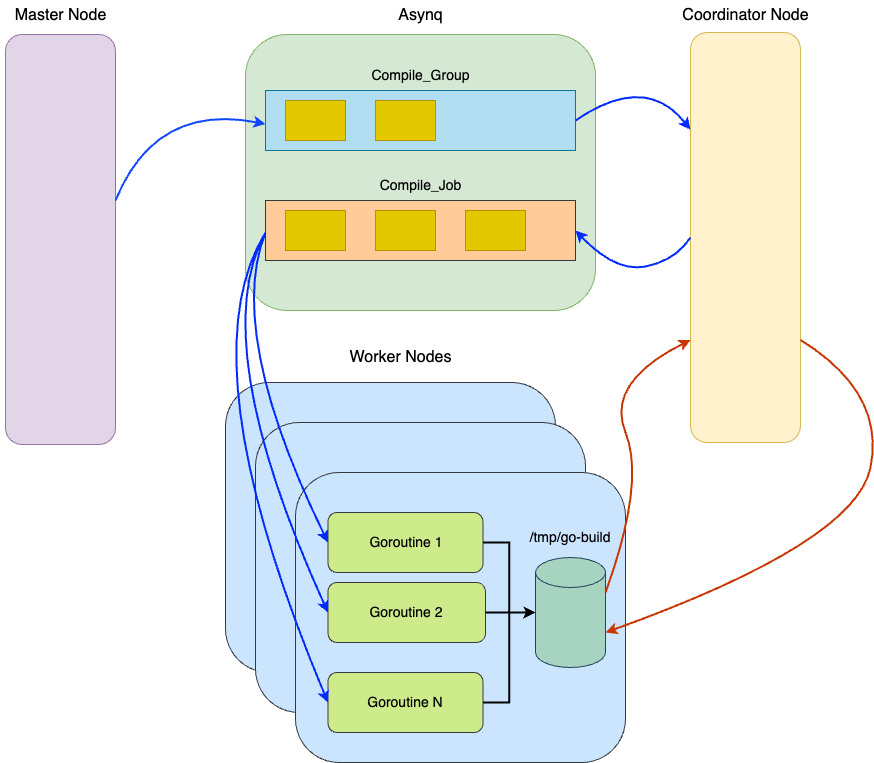

The diagram above was exported from draw.io. Its source (the exported page's mxGraphModel, read from the mxfile embedded in the PNG):
<mxGraphModel dx="1026" dy="651" grid="1" gridSize="10" guides="1" tooltips="1" connect="1" arrows="1" fold="1" page="1" pageScale="1" pageWidth="850" pageHeight="1100" math="0" shadow="0">
  <root>
    <mxCell id="0" />
    <mxCell id="1" parent="0" />
    <mxCell id="p8XVAbtMEN8KEa3Zya0k-1" value="" style="rounded=1;whiteSpace=wrap;html=1;fillColor=#e1d5e7;strokeColor=#9673a6;" parent="1" vertex="1">
      <mxGeometry x="60" y="102" width="110" height="410" as="geometry" />
    </mxCell>
    <mxCell id="p8XVAbtMEN8KEa3Zya0k-2" value="&lt;font style=&quot;font-size: 16px;&quot;&gt;Master Node&lt;/font&gt;" style="text;html=1;align=center;verticalAlign=middle;resizable=0;points=[];autosize=1;strokeColor=none;fillColor=none;" parent="1" vertex="1">
      <mxGeometry x="55" y="68" width="120" height="30" as="geometry" />
    </mxCell>
    <mxCell id="p8XVAbtMEN8KEa3Zya0k-3" value="" style="rounded=1;whiteSpace=wrap;html=1;fillColor=#d5e8d4;strokeColor=#82b366;" parent="1" vertex="1">
      <mxGeometry x="300" y="102" width="350" height="276" as="geometry" />
    </mxCell>
    <mxCell id="p8XVAbtMEN8KEa3Zya0k-4" value="" style="rounded=0;whiteSpace=wrap;html=1;fillColor=#ffcc99;strokeColor=#36393d;" parent="1" vertex="1">
      <mxGeometry x="320" y="268" width="310" height="60" as="geometry" />
    </mxCell>
    <mxCell id="p8XVAbtMEN8KEa3Zya0k-5" value="" style="rounded=0;whiteSpace=wrap;html=1;fillColor=#b1ddf0;strokeColor=#10739e;" parent="1" vertex="1">
      <mxGeometry x="320" y="158" width="310" height="60" as="geometry" />
    </mxCell>
    <mxCell id="p8XVAbtMEN8KEa3Zya0k-6" value="&lt;font style=&quot;font-size: 16px;&quot;&gt;Asynq&lt;/font&gt;" style="text;html=1;align=center;verticalAlign=middle;resizable=0;points=[];autosize=1;strokeColor=none;fillColor=none;" parent="1" vertex="1">
      <mxGeometry x="440" y="68" width="70" height="30" as="geometry" />
    </mxCell>
    <mxCell id="p8XVAbtMEN8KEa3Zya0k-7" value="" style="rounded=0;whiteSpace=wrap;html=1;fillColor=#e3c800;fontColor=#000000;strokeColor=#B09500;" parent="1" vertex="1">
      <mxGeometry x="340" y="168" width="60" height="40" as="geometry" />
    </mxCell>
    <mxCell id="p8XVAbtMEN8KEa3Zya0k-9" value="" style="rounded=0;whiteSpace=wrap;html=1;fillColor=#e3c800;fontColor=#000000;strokeColor=#B09500;" parent="1" vertex="1">
      <mxGeometry x="430" y="168" width="60" height="40" as="geometry" />
    </mxCell>
    <mxCell id="p8XVAbtMEN8KEa3Zya0k-10" value="" style="rounded=0;whiteSpace=wrap;html=1;fillColor=#e3c800;fontColor=#000000;strokeColor=#B09500;" parent="1" vertex="1">
      <mxGeometry x="340" y="278" width="60" height="40" as="geometry" />
    </mxCell>
    <mxCell id="p8XVAbtMEN8KEa3Zya0k-11" value="" style="rounded=0;whiteSpace=wrap;html=1;fillColor=#e3c800;fontColor=#000000;strokeColor=#B09500;" parent="1" vertex="1">
      <mxGeometry x="430" y="278" width="60" height="40" as="geometry" />
    </mxCell>
    <mxCell id="p8XVAbtMEN8KEa3Zya0k-12" value="" style="rounded=0;whiteSpace=wrap;html=1;fillColor=#e3c800;fontColor=#000000;strokeColor=#B09500;" parent="1" vertex="1">
      <mxGeometry x="520" y="278" width="60" height="40" as="geometry" />
    </mxCell>
    <mxCell id="p8XVAbtMEN8KEa3Zya0k-13" value="&lt;font style=&quot;font-size: 14px;&quot;&gt;Compile_Group&lt;/font&gt;" style="text;html=1;align=center;verticalAlign=middle;resizable=0;points=[];autosize=1;strokeColor=none;fillColor=none;" parent="1" vertex="1">
      <mxGeometry x="415" y="128" width="120" height="30" as="geometry" />
    </mxCell>
    <mxCell id="p8XVAbtMEN8KEa3Zya0k-14" value="&lt;font style=&quot;font-size: 14px;&quot;&gt;Compile_Job&lt;/font&gt;" style="text;html=1;align=center;verticalAlign=middle;resizable=0;points=[];autosize=1;strokeColor=none;fillColor=none;" parent="1" vertex="1">
      <mxGeometry x="420" y="238" width="110" height="30" as="geometry" />
    </mxCell>
    <mxCell id="p8XVAbtMEN8KEa3Zya0k-15" value="" style="rounded=1;whiteSpace=wrap;html=1;fillColor=#fff2cc;strokeColor=#d6b656;" parent="1" vertex="1">
      <mxGeometry x="745" y="100" width="110" height="410" as="geometry" />
    </mxCell>
    <mxCell id="p8XVAbtMEN8KEa3Zya0k-16" value="&lt;font style=&quot;font-size: 16px;&quot;&gt;Coordinator Node&lt;/font&gt;" style="text;html=1;align=center;verticalAlign=middle;resizable=0;points=[];autosize=1;strokeColor=none;fillColor=none;" parent="1" vertex="1">
      <mxGeometry x="725" y="68" width="150" height="30" as="geometry" />
    </mxCell>
    <mxCell id="p8XVAbtMEN8KEa3Zya0k-17" value="" style="curved=1;endArrow=classic;html=1;rounded=0;strokeWidth=2;entryX=0;entryY=0.5;entryDx=0;entryDy=0;strokeColor=#0F47FF;" parent="1" edge="1">
      <mxGeometry width="50" height="50" relative="1" as="geometry">
        <mxPoint x="170" y="268.0047826086956" as="sourcePoint" />
        <mxPoint x="320" y="191.57" as="targetPoint" />
        <Array as="points">
          <mxPoint x="210" y="170" />
        </Array>
      </mxGeometry>
    </mxCell>
    <mxCell id="p8XVAbtMEN8KEa3Zya0k-20" value="" style="curved=1;endArrow=classic;html=1;rounded=0;exitX=1;exitY=0.5;exitDx=0;exitDy=0;entryX=0;entryY=0.237;entryDx=0;entryDy=0;entryPerimeter=0;strokeWidth=2;strokeColor=#002AFF;" parent="1" source="p8XVAbtMEN8KEa3Zya0k-5" target="p8XVAbtMEN8KEa3Zya0k-15" edge="1">
      <mxGeometry width="50" height="50" relative="1" as="geometry">
        <mxPoint x="660" y="170" as="sourcePoint" />
        <mxPoint x="710" y="120" as="targetPoint" />
        <Array as="points">
          <mxPoint x="700" y="140" />
        </Array>
      </mxGeometry>
    </mxCell>
    <mxCell id="p8XVAbtMEN8KEa3Zya0k-22" value="" style="curved=1;endArrow=classic;html=1;rounded=0;entryX=1;entryY=0.5;entryDx=0;entryDy=0;exitX=0;exitY=0.5;exitDx=0;exitDy=0;strokeWidth=2;strokeColor=#002AFF;" parent="1" source="p8XVAbtMEN8KEa3Zya0k-15" target="p8XVAbtMEN8KEa3Zya0k-4" edge="1">
      <mxGeometry width="50" height="50" relative="1" as="geometry">
        <mxPoint x="680" y="328" as="sourcePoint" />
        <mxPoint x="730" y="278" as="targetPoint" />
        <Array as="points">
          <mxPoint x="730" y="328" />
          <mxPoint x="670" y="340" />
        </Array>
      </mxGeometry>
    </mxCell>
    <mxCell id="p8XVAbtMEN8KEa3Zya0k-23" value="" style="rounded=1;whiteSpace=wrap;html=1;fillColor=#cce5ff;strokeColor=#36393d;" parent="1" vertex="1">
      <mxGeometry x="280" y="450" width="330" height="290" as="geometry" />
    </mxCell>
    <mxCell id="p8XVAbtMEN8KEa3Zya0k-24" value="" style="rounded=1;whiteSpace=wrap;html=1;fillColor=#cce5ff;strokeColor=#36393d;" parent="1" vertex="1">
      <mxGeometry x="310" y="490" width="330" height="290" as="geometry" />
    </mxCell>
    <mxCell id="p8XVAbtMEN8KEa3Zya0k-25" value="" style="rounded=1;whiteSpace=wrap;html=1;fillColor=#cce5ff;strokeColor=#36393d;" parent="1" vertex="1">
      <mxGeometry x="350" y="540" width="330" height="290" as="geometry" />
    </mxCell>
    <mxCell id="p8XVAbtMEN8KEa3Zya0k-26" value="&lt;font style=&quot;font-size: 16px;&quot;&gt;Worker Nodes&lt;/font&gt;" style="text;html=1;align=center;verticalAlign=middle;resizable=0;points=[];autosize=1;strokeColor=none;fillColor=none;" parent="1" vertex="1">
      <mxGeometry x="390" y="410" width="130" height="30" as="geometry" />
    </mxCell>
    <mxCell id="p8XVAbtMEN8KEa3Zya0k-27" value="" style="shape=cylinder3;whiteSpace=wrap;html=1;boundedLbl=1;backgroundOutline=1;size=15;fillColor=#A7D3C1;strokeColor=#23445d;" parent="1" vertex="1">
      <mxGeometry x="590" y="625" width="70" height="110" as="geometry" />
    </mxCell>
    <mxCell id="p8XVAbtMEN8KEa3Zya0k-28" value="" style="rounded=1;whiteSpace=wrap;html=1;fillColor=#cdeb8b;strokeColor=#36393d;" parent="1" vertex="1">
      <mxGeometry x="382.5" y="580" width="155" height="60" as="geometry" />
    </mxCell>
    <mxCell id="p8XVAbtMEN8KEa3Zya0k-29" value="" style="rounded=1;whiteSpace=wrap;html=1;fillColor=#cdeb8b;strokeColor=#36393d;" parent="1" vertex="1">
      <mxGeometry x="382.5" y="650" width="157.5" height="60" as="geometry" />
    </mxCell>
    <mxCell id="p8XVAbtMEN8KEa3Zya0k-30" value="" style="rounded=1;whiteSpace=wrap;html=1;fillColor=#cdeb8b;strokeColor=#36393d;" parent="1" vertex="1">
      <mxGeometry x="382.5" y="740" width="155" height="60" as="geometry" />
    </mxCell>
    <mxCell id="p8XVAbtMEN8KEa3Zya0k-32" value="" style="curved=1;endArrow=classic;html=1;rounded=0;entryX=0;entryY=0.5;entryDx=0;entryDy=0;strokeColor=#002AFF;strokeWidth=2;" parent="1" target="p8XVAbtMEN8KEa3Zya0k-28" edge="1">
      <mxGeometry width="50" height="50" relative="1" as="geometry">
        <mxPoint x="320" y="300" as="sourcePoint" />
        <mxPoint x="220" y="556" as="targetPoint" />
        <Array as="points">
          <mxPoint x="280" y="400" />
        </Array>
      </mxGeometry>
    </mxCell>
    <mxCell id="p8XVAbtMEN8KEa3Zya0k-33" value="" style="curved=1;endArrow=classic;html=1;rounded=0;entryX=0;entryY=0.5;entryDx=0;entryDy=0;strokeWidth=2;strokeColor=#002AFF;" parent="1" target="p8XVAbtMEN8KEa3Zya0k-29" edge="1">
      <mxGeometry width="50" height="50" relative="1" as="geometry">
        <mxPoint x="320" y="300" as="sourcePoint" />
        <mxPoint x="392" y="620" as="targetPoint" />
        <Array as="points">
          <mxPoint x="260" y="410" />
        </Array>
      </mxGeometry>
    </mxCell>
    <mxCell id="p8XVAbtMEN8KEa3Zya0k-34" value="" style="curved=1;endArrow=classic;html=1;rounded=0;entryX=0;entryY=0.5;entryDx=0;entryDy=0;strokeColor=#002AFF;strokeWidth=2;" parent="1" target="p8XVAbtMEN8KEa3Zya0k-30" edge="1">
      <mxGeometry width="50" height="50" relative="1" as="geometry">
        <mxPoint x="320" y="300" as="sourcePoint" />
        <mxPoint x="392" y="690" as="targetPoint" />
        <Array as="points">
          <mxPoint x="240" y="430" />
        </Array>
      </mxGeometry>
    </mxCell>
    <mxCell id="p8XVAbtMEN8KEa3Zya0k-35" style="edgeStyle=orthogonalEdgeStyle;rounded=0;orthogonalLoop=1;jettySize=auto;html=1;exitX=1;exitY=0.5;exitDx=0;exitDy=0;entryX=0;entryY=0.5;entryDx=0;entryDy=0;entryPerimeter=0;strokeWidth=2;" parent="1" source="p8XVAbtMEN8KEa3Zya0k-28" target="p8XVAbtMEN8KEa3Zya0k-27" edge="1">
      <mxGeometry relative="1" as="geometry" />
    </mxCell>
    <mxCell id="p8XVAbtMEN8KEa3Zya0k-37" style="edgeStyle=orthogonalEdgeStyle;rounded=0;orthogonalLoop=1;jettySize=auto;html=1;exitX=1;exitY=0.5;exitDx=0;exitDy=0;entryX=0;entryY=0.5;entryDx=0;entryDy=0;entryPerimeter=0;strokeWidth=2;" parent="1" source="p8XVAbtMEN8KEa3Zya0k-29" target="p8XVAbtMEN8KEa3Zya0k-27" edge="1">
      <mxGeometry relative="1" as="geometry" />
    </mxCell>
    <mxCell id="p8XVAbtMEN8KEa3Zya0k-38" style="edgeStyle=orthogonalEdgeStyle;rounded=0;orthogonalLoop=1;jettySize=auto;html=1;exitX=1;exitY=0.5;exitDx=0;exitDy=0;entryX=0;entryY=0.5;entryDx=0;entryDy=0;entryPerimeter=0;strokeWidth=2;" parent="1" source="p8XVAbtMEN8KEa3Zya0k-30" target="p8XVAbtMEN8KEa3Zya0k-27" edge="1">
      <mxGeometry relative="1" as="geometry" />
    </mxCell>
    <mxCell id="p8XVAbtMEN8KEa3Zya0k-39" value="&lt;font style=&quot;font-size: 14px;&quot;&gt;Goroutine 1&lt;/font&gt;" style="text;html=1;align=center;verticalAlign=middle;whiteSpace=wrap;rounded=0;" parent="1" vertex="1">
      <mxGeometry x="419.37" y="595" width="83.75" height="30" as="geometry" />
    </mxCell>
    <mxCell id="p8XVAbtMEN8KEa3Zya0k-43" value="&lt;font style=&quot;font-size: 14px;&quot;&gt;/tmp/go-build&lt;br&gt;&lt;/font&gt;" style="text;html=1;align=center;verticalAlign=middle;whiteSpace=wrap;rounded=0;" parent="1" vertex="1">
      <mxGeometry x="580" y="590" width="90" height="30" as="geometry" />
    </mxCell>
    <mxCell id="p8XVAbtMEN8KEa3Zya0k-44" value="" style="curved=1;endArrow=classic;html=1;rounded=0;fillColor=#fa6800;strokeColor=#C73500;strokeWidth=2;exitX=1;exitY=0;exitDx=0;exitDy=35;exitPerimeter=0;entryX=0;entryY=0.75;entryDx=0;entryDy=0;" parent="1" source="p8XVAbtMEN8KEa3Zya0k-27" target="p8XVAbtMEN8KEa3Zya0k-15" edge="1">
      <mxGeometry width="50" height="50" relative="1" as="geometry">
        <mxPoint x="730" y="700" as="sourcePoint" />
        <mxPoint x="780" y="650" as="targetPoint" />
        <Array as="points">
          <mxPoint x="700" y="550" />
          <mxPoint x="660" y="450" />
        </Array>
      </mxGeometry>
    </mxCell>
    <mxCell id="p8XVAbtMEN8KEa3Zya0k-46" value="" style="curved=1;endArrow=classic;html=1;rounded=0;exitX=1;exitY=0.75;exitDx=0;exitDy=0;entryX=1;entryY=0;entryDx=0;entryDy=75;entryPerimeter=0;fillColor=#fa6800;strokeColor=#C73500;strokeWidth=2;" parent="1" source="p8XVAbtMEN8KEa3Zya0k-15" target="p8XVAbtMEN8KEa3Zya0k-27" edge="1">
      <mxGeometry width="50" height="50" relative="1" as="geometry">
        <mxPoint x="960" y="540" as="sourcePoint" />
        <mxPoint x="1010" y="490" as="targetPoint" />
        <Array as="points">
          <mxPoint x="940" y="460" />
          <mxPoint x="910" y="610" />
        </Array>
      </mxGeometry>
    </mxCell>
    <mxCell id="i91gfBAKuBByAHf6zowq-1" value="&lt;font style=&quot;font-size: 14px;&quot;&gt;Goroutine 2&lt;/font&gt;" style="text;html=1;align=center;verticalAlign=middle;whiteSpace=wrap;rounded=0;" vertex="1" parent="1">
      <mxGeometry x="419.37" y="665" width="83.75" height="30" as="geometry" />
    </mxCell>
    <mxCell id="i91gfBAKuBByAHf6zowq-2" value="&lt;font style=&quot;font-size: 14px;&quot;&gt;Goroutine N&lt;/font&gt;" style="text;html=1;align=center;verticalAlign=middle;whiteSpace=wrap;rounded=0;" vertex="1" parent="1">
      <mxGeometry x="418.13" y="755" width="83.75" height="30" as="geometry" />
    </mxCell>
  </root>
</mxGraphModel>